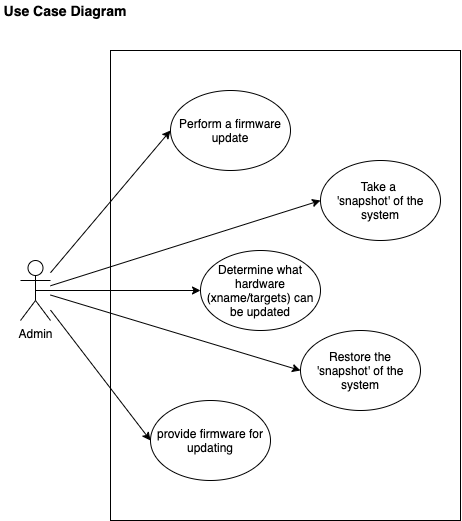

The diagram above was exported from draw.io. Its source (the exported page's mxGraphModel, read from the mxfile embedded in the PNG):
<mxGraphModel dx="1301" dy="1012" grid="1" gridSize="10" guides="1" tooltips="1" connect="1" arrows="1" fold="1" page="1" pageScale="1" pageWidth="550" pageHeight="550" background="#ffffff" math="0" shadow="0">
  <root>
    <mxCell id="0" />
    <mxCell id="1" parent="0" />
    <mxCell id="yXYKe01usII-BOc5mEwl-1" value="" style="rounded=0;whiteSpace=wrap;html=1;" vertex="1" parent="1">
      <mxGeometry x="130" y="70" width="350" height="470" as="geometry" />
    </mxCell>
    <mxCell id="yXYKe01usII-BOc5mEwl-2" value="Perform a firmware update" style="ellipse;whiteSpace=wrap;html=1;" vertex="1" parent="1">
      <mxGeometry x="190" y="110" width="120" height="80" as="geometry" />
    </mxCell>
    <mxCell id="yXYKe01usII-BOc5mEwl-3" value="Determine what hardware (xname/targets) can be updated" style="ellipse;whiteSpace=wrap;html=1;" vertex="1" parent="1">
      <mxGeometry x="220" y="270" width="120" height="80" as="geometry" />
    </mxCell>
    <mxCell id="yXYKe01usII-BOc5mEwl-4" value="provide firmware for updating" style="ellipse;whiteSpace=wrap;html=1;" vertex="1" parent="1">
      <mxGeometry x="170" y="420" width="120" height="80" as="geometry" />
    </mxCell>
    <mxCell id="yXYKe01usII-BOc5mEwl-5" value="Take a&amp;nbsp;&lt;br&gt;'snapshot' of the system" style="ellipse;whiteSpace=wrap;html=1;" vertex="1" parent="1">
      <mxGeometry x="340" y="180" width="120" height="80" as="geometry" />
    </mxCell>
    <mxCell id="yXYKe01usII-BOc5mEwl-6" value="Restore the 'snapshot' of the system" style="ellipse;whiteSpace=wrap;html=1;" vertex="1" parent="1">
      <mxGeometry x="320" y="350" width="120" height="80" as="geometry" />
    </mxCell>
    <mxCell id="yXYKe01usII-BOc5mEwl-14" style="edgeStyle=orthogonalEdgeStyle;rounded=0;orthogonalLoop=1;jettySize=auto;html=1;exitX=0.5;exitY=0.5;exitDx=0;exitDy=0;exitPerimeter=0;" edge="1" parent="1" source="yXYKe01usII-BOc5mEwl-10" target="yXYKe01usII-BOc5mEwl-3">
      <mxGeometry relative="1" as="geometry" />
    </mxCell>
    <mxCell id="yXYKe01usII-BOc5mEwl-15" style="rounded=0;orthogonalLoop=1;jettySize=auto;html=1;entryX=0;entryY=0.5;entryDx=0;entryDy=0;" edge="1" parent="1" source="yXYKe01usII-BOc5mEwl-10" target="yXYKe01usII-BOc5mEwl-2">
      <mxGeometry relative="1" as="geometry" />
    </mxCell>
    <mxCell id="yXYKe01usII-BOc5mEwl-16" style="edgeStyle=none;rounded=0;orthogonalLoop=1;jettySize=auto;html=1;entryX=0;entryY=0.5;entryDx=0;entryDy=0;" edge="1" parent="1" source="yXYKe01usII-BOc5mEwl-10" target="yXYKe01usII-BOc5mEwl-4">
      <mxGeometry relative="1" as="geometry" />
    </mxCell>
    <mxCell id="yXYKe01usII-BOc5mEwl-17" style="edgeStyle=none;rounded=0;orthogonalLoop=1;jettySize=auto;html=1;entryX=0;entryY=0.5;entryDx=0;entryDy=0;" edge="1" parent="1" source="yXYKe01usII-BOc5mEwl-10" target="yXYKe01usII-BOc5mEwl-6">
      <mxGeometry relative="1" as="geometry" />
    </mxCell>
    <mxCell id="yXYKe01usII-BOc5mEwl-18" style="edgeStyle=none;rounded=0;orthogonalLoop=1;jettySize=auto;html=1;entryX=0;entryY=0.5;entryDx=0;entryDy=0;" edge="1" parent="1" source="yXYKe01usII-BOc5mEwl-10" target="yXYKe01usII-BOc5mEwl-5">
      <mxGeometry relative="1" as="geometry" />
    </mxCell>
    <mxCell id="yXYKe01usII-BOc5mEwl-10" value="Admin" style="shape=umlActor;verticalLabelPosition=bottom;labelBackgroundColor=#ffffff;verticalAlign=top;html=1;outlineConnect=0;" vertex="1" parent="1">
      <mxGeometry x="40" y="280" width="30" height="60" as="geometry" />
    </mxCell>
    <mxCell id="yXYKe01usII-BOc5mEwl-19" value="&lt;b&gt;&lt;font style=&quot;font-size: 14px&quot;&gt;Use Case Diagram&lt;/font&gt;&lt;/b&gt;" style="text;html=1;strokeColor=none;fillColor=none;align=center;verticalAlign=middle;whiteSpace=wrap;rounded=0;" vertex="1" parent="1">
      <mxGeometry x="20" y="20" width="130" height="20" as="geometry" />
    </mxCell>
  </root>
</mxGraphModel>